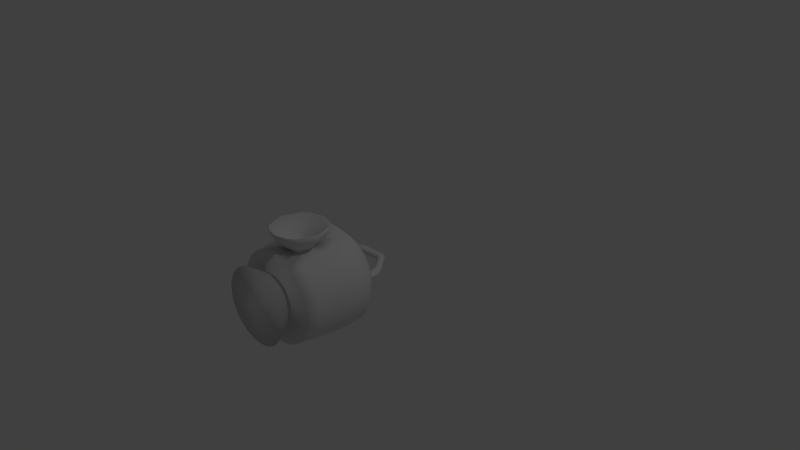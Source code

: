 # Source: Lamp.blend  (saved by Blender 2.73.0; exported with 4.5.12 LTS)
import bpy
from mathutils import Matrix  # noqa: F401  (used for matrix-valued properties, if any)

bpy.ops.wm.read_factory_settings(use_empty=True)
scene = bpy.context.scene
scene.name = 'Scene'

# ---- collections
col_collection_1 = bpy.data.collections.new('Collection 1'); scene.collection.children.link(col_collection_1)

# ---- materials (node trees are filled in below, after node groups)
mat_lantern = bpy.data.materials.new('Lantern')
mat_lantern.alpha_threshold = 0.0
mat_lantern.use_transparent_shadow = False
mat_lantern.roughness = 0.5
mat_lantern.line_color = (0.0, 0.0, 0.0, 1.0)
mat_light = bpy.data.materials.new('Light')
mat_light.alpha_threshold = 0.0
mat_light.use_transparent_shadow = False
mat_light.diffuse_color = (0.7, 0.6795, 0.0, 1.0)
mat_light.roughness = 0.5
mat_light.line_color = (0.0, 0.0, 0.0, 1.0)

# ---- material node trees

# ---- world
world_world = bpy.data.worlds.new('World'); scene.world = world_world
world_world.color = (0.05088, 0.05088, 0.05088)
world_world.use_sun_shadow = False
world_world.sun_shadow_jitter_overblur = 0.0
world_world.cycles.sampling_method = 'MANUAL'
world_world.cycles.sample_map_resolution = 256

# ---- cameras
cam_camera = bpy.data.cameras.new('Camera')
cam_camera.clip_end = 100.0
cam_camera.lens = 35.0
cam_camera.sensor_width = 32.0
cam_camera.sensor_height = 18.0
cam_camera.ortho_scale = 7.314
cam_camera.dof.focus_distance = 0.0
cam_camera.dof.aperture_fstop = 128.0

# ---- lights
light_lamp = bpy.data.lights.new('Lamp', 'POINT')
light_lamp.transmission_factor = 0.0
light_lamp.cutoff_distance = 30.0
light_lamp.energy = 100.0
light_lamp.shadow_buffer_clip_start = 1.001
light_lamp.shadow_soft_size = 0.1
light_lamp.shadow_maximum_resolution = 0.006
light_lamp.use_absolute_resolution = True
light_lamp.cycles.use_multiple_importance_sampling = False

# ---- meshes
me_cylinder_001 = bpy.data.meshes.new('Cylinder.001')
me_cylinder_001.from_pydata([(1.292e-06, -2.603, 1.014), (1.423e-06, -1.083, 1.103), (-0.1978, -2.603, 0.9944), (-0.2151, -1.083, 1.082), (-0.388, -2.603, 0.9367), (-0.422, -1.083, 1.019), (-0.5633, -2.603, 0.8431), (-0.6126, -1.083, 0.9169), (-0.717, -2.603, 0.717), (-0.7798, -1.083, 0.7798), (-0.843, -2.603, 0.5633), (-0.9169, -1.083, 0.6126), (-0.9367, -2.603, 0.388), (-1.019, -1.083, 0.422), (-0.9944, -2.603, 0.1978), (-1.082, -1.083, 0.2151), (-1.014, -2.603, 1.476e-06), (-1.103, -1.083, 2.553e-06), (-0.9944, -2.603, -0.1978), (-1.082, -1.083, -0.2151), (-0.9367, -2.603, -0.388), (-1.019, -1.083, -0.422), (-0.8431, -2.603, -0.5633), (-0.9169, -1.083, -0.6126), (-0.717, -2.603, -0.717), (-0.7798, -1.083, -0.7797), (-0.5633, -2.603, -0.843), (-0.6126, -1.083, -0.9169), (-0.388, -2.603, -0.9367), (-0.422, -1.083, -1.019), (-0.1978, -2.603, -0.9944), (-0.2151, -1.083, -1.082), (-9.722e-07, -2.603, -1.014), (-1.039e-06, -1.083, -1.103), (0.1978, -2.603, -0.9944), (0.2151, -1.083, -1.082), (0.388, -2.603, -0.9367), (0.422, -1.083, -1.019), (0.5633, -2.603, -0.8431), (0.6126, -1.083, -0.9169), (0.717, -2.603, -0.717), (0.7798, -1.083, -0.7798), (0.8431, -2.603, -0.5633), (0.9169, -1.083, -0.6126), (0.9367, -2.603, -0.388), (1.019, -1.083, -0.422), (0.9944, -2.603, -0.1978), (1.082, -1.083, -0.2151), (1.014, -2.603, -2.165e-07), (1.103, -1.083, 7.123e-07), (0.9944, -2.603, 0.1978), (1.082, -1.083, 0.2151), (0.9367, -2.603, 0.388), (1.019, -1.083, 0.422), (0.8431, -2.603, 0.5633), (0.9169, -1.083, 0.6126), (0.717, -2.603, 0.717), (0.7798, -1.083, 0.7798), (0.5633, -2.603, 0.8431), (0.6126, -1.083, 0.9169), (0.388, -2.603, 0.9367), (0.422, -1.083, 1.019), (0.1978, -2.603, 0.9944), (0.2151, -1.083, 1.082), (1.146e-06, -2.233, 0.9591), (-0.1475, -2.195, 0.9444), (-0.2229, -2.133, 0.9143), (-0.5837, -2.299, 0.8215), (-0.7429, -2.299, 0.7429), (-0.8736, -2.299, 0.5837), (-0.9707, -2.299, 0.4021), (-1.03, -2.299, 0.205), (-1.051, -2.299, 1.719e-06), (-1.03, -2.299, -0.205), (-0.9707, -2.299, -0.4021), (-0.8736, -2.299, -0.5837), (-0.7429, -2.299, -0.7429), (-0.5837, -2.299, -0.8736), (-0.4021, -2.299, -0.9707), (-0.205, -2.299, -1.03), (-9.96e-07, -2.299, -1.051), (0.205, -2.299, -1.03), (0.4021, -2.299, -0.9707), (0.5837, -2.299, -0.8736), (0.7429, -2.299, -0.7429), (0.8736, -2.299, -0.5837), (0.9707, -2.299, -0.4021), (1.03, -2.299, -0.205), (1.051, -2.299, -3.424e-08), (1.03, -2.299, 0.205), (0.9707, -2.299, 0.4021), (0.8736, -2.299, 0.5837), (0.7429, -2.299, 0.7429), (0.5837, -2.299, 0.8215), (0.2229, -2.133, 0.9143), (0.1475, -2.195, 0.9444), (1.226e-06, -1.565, 1.026), (-0.1548, -1.602, 1.002), (-0.2329, -1.724, 0.9569), (-0.6298, -1.549, 0.8905), (-0.8016, -1.549, 0.8016), (-0.9426, -1.549, 0.6298), (-1.047, -1.549, 0.4338), (-1.112, -1.549, 0.2212), (-1.134, -1.549, 2.288e-06), (-1.112, -1.549, -0.2212), (-1.047, -1.549, -0.4338), (-0.9426, -1.549, -0.6298), (-0.8016, -1.549, -0.8016), (-0.6298, -1.549, -0.9426), (-0.4338, -1.549, -1.047), (-0.2212, -1.549, -1.112), (-1.065e-06, -1.549, -1.134), (0.2212, -1.549, -1.112), (0.4338, -1.549, -1.047), (0.6298, -1.549, -0.9426), (0.8016, -1.549, -0.8016), (0.9426, -1.549, -0.6298), (1.047, -1.549, -0.4338), (1.112, -1.549, -0.2212), (1.134, -1.549, 3.959e-07), (1.112, -1.549, 0.2212), (1.047, -1.549, 0.4338), (0.9426, -1.549, 0.6298), (0.8016, -1.549, 0.8016), (0.6298, -1.549, 0.8905), (0.2329, -1.724, 0.9569), (0.1548, -1.602, 1.002), (-0.3236, -2.226, 1.075), (-0.2142, -2.316, 1.075), (-0.3079, -1.925, 0.9523), (-0.6127, -1.924, 0.8606), (-0.7798, -1.924, 0.7755), (-0.917, -1.924, 0.6084), (-1.019, -1.924, 0.4177), (-1.082, -1.924, 0.2108), (-1.103, -1.924, -0.004334), (-1.082, -1.924, -0.2195), (-1.019, -1.924, -0.4264), (-0.917, -1.924, -0.617), (-0.7798, -1.924, -0.7842), (-0.6127, -1.924, -0.9213), (-0.422, -1.924, -1.023), (-0.2152, -1.924, -1.086), (-1.043e-06, -1.924, -1.107), (0.2152, -1.924, -1.086), (0.422, -1.924, -1.023), (0.6127, -1.924, -0.9213), (0.7798, -1.924, -0.7842), (0.917, -1.924, -0.617), (1.019, -1.924, -0.4264), (1.082, -1.924, -0.2195), (1.103, -1.924, -0.004336), (1.082, -1.924, 0.2108), (1.019, -1.924, 0.4177), (0.917, -1.924, 0.6084), (0.7798, -1.924, 0.7755), (0.6127, -1.924, 0.8606), (0.3079, -1.925, 0.9523), (1.509e-06, -2.371, 1.075), (0.3236, -2.226, 1.075), (0.2142, -2.316, 1.075), (1.501e-06, -1.488, 1.075), (-0.2247, -1.543, 1.075), (-0.3382, -1.632, 1.075), (0.3382, -1.632, 1.075), (0.2247, -1.543, 1.075), (-0.4469, -1.924, 1.075), (0.4469, -1.924, 1.075), (-0.3999, -2.296, 1.201), (-0.2647, -2.407, 1.201), (1.833e-06, -2.475, 1.201), (0.3999, -2.296, 1.201), (0.2647, -2.407, 1.201), (1.824e-06, -1.384, 1.201), (-0.2777, -1.452, 1.201), (-0.4179, -1.562, 1.201), (0.4179, -1.562, 1.201), (0.2777, -1.452, 1.201), (-0.5523, -1.923, 1.201), (0.5523, -1.923, 1.201), (-0.4516, -2.343, 1.366), (-0.2989, -2.469, 1.366), (2.153e-06, -2.546, 1.366), (0.4516, -2.343, 1.366), (0.2989, -2.469, 1.366), (2.142e-06, -1.314, 1.366), (-0.3136, -1.39, 1.366), (-0.4719, -1.514, 1.366), (0.4719, -1.514, 1.366), (0.3136, -1.39, 1.366), (-0.6237, -1.922, 1.366), (0.6237, -1.922, 1.366), (6.685e-07, -2.657, 0.5562), (-0.1085, -2.657, 0.5455), (-0.2129, -2.657, 0.5139), (-0.309, -2.657, 0.4625), (-0.3933, -2.657, 0.3933), (-0.4625, -2.657, 0.309), (-0.5139, -2.657, 0.2129), (-0.5455, -2.657, 0.1085), (-0.5562, -2.657, 9.669e-07), (-0.5455, -2.657, -0.1085), (-0.5139, -2.657, -0.2129), (-0.4625, -2.657, -0.309), (-0.3933, -2.657, -0.3933), (-0.309, -2.657, -0.4625), (-0.2129, -2.657, -0.5139), (-0.1085, -2.657, -0.5455), (-5.737e-07, -2.657, -0.5562), (0.1085, -2.657, -0.5455), (0.2129, -2.657, -0.5139), (0.309, -2.657, -0.4625), (0.3933, -2.657, -0.3933), (0.4625, -2.657, -0.309), (0.5139, -2.657, -0.2129), (0.5455, -2.657, -0.1085), (0.5562, -2.657, 3.858e-08), (0.5455, -2.657, 0.1085), (0.5139, -2.657, 0.2129), (0.4625, -2.657, 0.309), (0.3933, -2.657, 0.3933), (0.309, -2.657, 0.4625), (0.2129, -2.657, 0.5139), (0.1085, -2.657, 0.5455), (9.682e-07, -0.7637, 0.7875), (-0.1536, -0.7637, 0.7723), (-0.3013, -0.7637, 0.7275), (-0.4375, -0.7637, 0.6548), (-0.5568, -0.7637, 0.5568), (-0.6548, -0.7637, 0.4375), (-0.7275, -0.7637, 0.3014), (-0.7723, -0.7637, 0.1536), (-0.7875, -0.7637, 2.412e-06), (-0.7723, -0.7637, -0.1536), (-0.7275, -0.7637, -0.3013), (-0.6548, -0.7637, -0.4375), (-0.5568, -0.7637, -0.5568), (-0.4375, -0.7637, -0.6548), (-0.3014, -0.7637, -0.7275), (-0.1536, -0.7637, -0.7723), (-7.904e-07, -0.7637, -0.7875), (0.1536, -0.7637, -0.7723), (0.3013, -0.7637, -0.7275), (0.4375, -0.7637, -0.6548), (0.5568, -0.7637, -0.5568), (0.6548, -0.7637, -0.4375), (0.7275, -0.7637, -0.3013), (0.7723, -0.7637, -0.1536), (0.7875, -0.7637, 1.098e-06), (0.7723, -0.7637, 0.1536), (0.7275, -0.7637, 0.3014), (0.6548, -0.7637, 0.4375), (0.5568, -0.7637, 0.5568), (0.4375, -0.7637, 0.6548), (0.3014, -0.7637, 0.7275), (0.1536, -0.7637, 0.7723), (3.725e-07, -1.967, 0.6759), (-0.01871, -1.962, 0.6741), (-0.02826, -1.954, 0.6703), (0.02826, -1.954, 0.6703), (0.01871, -1.962, 0.6741), (3.827e-07, -1.89, 0.6844), (-0.01963, -1.895, 0.6813), (-0.02953, -1.902, 0.6756), (0.02953, -1.902, 0.6756), (0.01963, -1.895, 0.6813), (-0.03903, -1.928, 0.6751), (0.03903, -1.928, 0.6751), (1.057e-06, -3.089, 0.8453), (-0.1649, -3.089, 0.8291), (-0.3235, -3.089, 0.781), (-0.4696, -3.089, 0.7029), (-0.5977, -3.089, 0.5977), (-0.7029, -3.089, 0.4696), (-0.781, -3.089, 0.3235), (-0.8291, -3.089, 0.1649), (-0.8453, -3.089, 9.831e-07), (-0.8291, -3.089, -0.1649), (-0.781, -3.089, -0.3235), (-0.7029, -3.089, -0.4696), (-0.5977, -3.089, -0.5977), (-0.4696, -3.089, -0.7029), (-0.3235, -3.089, -0.781), (-0.1649, -3.089, -0.8291), (-8.311e-07, -3.089, -0.8453), (0.1649, -3.089, -0.8291), (0.3235, -3.089, -0.781), (0.4696, -3.089, -0.7029), (0.5977, -3.089, -0.5977), (0.7029, -3.089, -0.4696), (0.781, -3.089, -0.3235), (0.8291, -3.089, -0.1649), (0.8453, -3.089, -4.277e-07), (0.8291, -3.089, 0.1649), (0.781, -3.089, 0.3235), (0.7029, -3.089, 0.4696), (0.5977, -3.089, 0.5977), (0.4696, -3.089, 0.7029), (0.3235, -3.089, 0.781), (0.1649, -3.089, 0.8291), (-0.2855, -2.191, 1.072), (-0.1889, -2.27, 1.072), (1.425e-06, -2.319, 1.072), (0.2855, -2.191, 1.072), (0.1889, -2.27, 1.072), (1.418e-06, -1.54, 1.072), (-0.1983, -1.588, 1.072), (-0.2983, -1.667, 1.072), (0.2983, -1.667, 1.072), (0.1983, -1.588, 1.072), (-0.3943, -1.924, 1.072), (0.3943, -1.924, 1.072), (-0.05978, -1.983, 0.8222), (-0.03957, -2.0, 0.8222), (6.274e-07, -2.01, 0.8222), (0.05979, -1.983, 0.8222), (0.03957, -2.0, 0.8222), (6.26e-07, -1.847, 0.8222), (-0.04152, -1.857, 0.8222), (-0.06247, -1.873, 0.8222), (0.06247, -1.873, 0.8222), (0.04152, -1.857, 0.8222), (-0.08256, -1.927, 0.8222), (0.08257, -1.927, 0.8222), (0.5959, -1.923, 1.372), (0.4509, -1.533, 1.372), (-0.4509, -1.533, 1.372), (-0.5959, -1.923, 1.372), (2.065e-06, -2.518, 1.372), (0.2856, -2.445, 1.372), (0.2996, -1.414, 1.372), (0.4315, -2.325, 1.372), (2.055e-06, -1.341, 1.372), (-0.2996, -1.414, 1.372), (-0.2856, -2.445, 1.372), (-0.4315, -2.325, 1.372)], [], [(96, 1, 3, 97), (97, 3, 5, 98), (98, 5, 7, 99), (99, 7, 9, 100), (100, 9, 11, 101), (101, 11, 13, 102), (102, 13, 15, 103), (103, 15, 17, 104), (104, 17, 19, 105), (105, 19, 21, 106), (106, 21, 23, 107), (107, 23, 25, 108), (108, 25, 27, 109), (109, 27, 29, 110), (110, 29, 31, 111), (111, 31, 33, 112), (112, 33, 35, 113), (113, 35, 37, 114), (114, 37, 39, 115), (115, 39, 41, 116), (116, 41, 43, 117), (117, 43, 45, 118), (118, 45, 47, 119), (119, 47, 49, 120), (120, 49, 51, 121), (121, 51, 53, 122), (122, 53, 55, 123), (123, 55, 57, 124), (124, 57, 59, 125), (125, 59, 61, 126), (53, 51, 250, 251), (127, 63, 1, 96), (126, 61, 63, 127), (58, 60, 223, 222), (0, 64, 65, 2), (2, 65, 66, 4), (4, 66, 67, 6), (6, 67, 68, 8), (8, 68, 69, 10), (10, 69, 70, 12), (12, 70, 71, 14), (14, 71, 72, 16), (16, 72, 73, 18), (18, 73, 74, 20), (20, 74, 75, 22), (22, 75, 76, 24), (24, 76, 77, 26), (26, 77, 78, 28), (28, 78, 79, 30), (30, 79, 80, 32), (32, 80, 81, 34), (34, 81, 82, 36), (36, 82, 83, 38), (38, 83, 84, 40), (40, 84, 85, 42), (42, 85, 86, 44), (44, 86, 87, 46), (46, 87, 88, 48), (48, 88, 89, 50), (50, 89, 90, 52), (52, 90, 91, 54), (54, 91, 92, 56), (56, 92, 93, 58), (58, 93, 94, 60), (62, 95, 64, 0), (60, 94, 95, 62), (97, 98, 164, 163), (126, 127, 166, 165), (130, 98, 99, 131), (131, 99, 100, 132), (132, 100, 101, 133), (133, 101, 102, 134), (134, 102, 103, 135), (135, 103, 104, 136), (136, 104, 105, 137), (137, 105, 106, 138), (138, 106, 107, 139), (139, 107, 108, 140), (140, 108, 109, 141), (141, 109, 110, 142), (142, 110, 111, 143), (143, 111, 112, 144), (144, 112, 113, 145), (145, 113, 114, 146), (146, 114, 115, 147), (147, 115, 116, 148), (148, 116, 117, 149), (149, 117, 118, 150), (150, 118, 119, 151), (151, 119, 120, 152), (152, 120, 121, 153), (153, 121, 122, 154), (154, 122, 123, 155), (155, 123, 124, 156), (156, 124, 125, 157), (157, 125, 126, 158), (94, 158, 168, 160), (158, 126, 165, 168), (96, 97, 163, 162), (127, 96, 162, 166), (66, 130, 131, 67), (67, 131, 132, 68), (68, 132, 133, 69), (69, 133, 134, 70), (70, 134, 135, 71), (71, 135, 136, 72), (72, 136, 137, 73), (73, 137, 138, 74), (74, 138, 139, 75), (75, 139, 140, 76), (76, 140, 141, 77), (77, 141, 142, 78), (78, 142, 143, 79), (79, 143, 144, 80), (80, 144, 145, 81), (81, 145, 146, 82), (82, 146, 147, 83), (83, 147, 148, 84), (84, 148, 149, 85), (85, 149, 150, 86), (86, 150, 151, 87), (87, 151, 152, 88), (88, 152, 153, 89), (89, 153, 154, 90), (90, 154, 155, 91), (91, 155, 156, 92), (92, 156, 157, 93), (93, 157, 158, 94), (130, 66, 128, 167), (98, 130, 167, 164), (95, 94, 160, 161), (64, 95, 161, 159), (66, 65, 129, 128), (65, 64, 159, 129), (168, 165, 177, 180), (164, 167, 179, 176), (159, 161, 173, 171), (165, 166, 178, 177), (160, 168, 180, 172), (162, 163, 175, 174), (129, 159, 171, 170), (161, 160, 172, 173), (163, 164, 176, 175), (128, 129, 170, 169), (167, 128, 169, 179), (166, 162, 174, 178), (180, 177, 189, 192), (176, 179, 191, 188), (171, 173, 185, 183), (177, 178, 190, 189), (172, 180, 192, 184), (174, 175, 187, 186), (170, 171, 183, 182), (173, 172, 184, 185), (175, 176, 188, 187), (169, 170, 182, 181), (179, 169, 181, 191), (178, 174, 186, 190), (217, 218, 294, 293), (36, 38, 212, 211), (0, 2, 194, 193), (14, 16, 201, 200), (42, 44, 215, 214), (20, 22, 204, 203), (48, 50, 218, 217), (4, 6, 196, 195), (26, 28, 207, 206), (54, 56, 221, 220), (32, 34, 210, 209), (10, 12, 199, 198), (60, 62, 224, 223), (38, 40, 213, 212), (16, 18, 202, 201), (44, 46, 216, 215), (22, 24, 205, 204), (50, 52, 219, 218), (6, 8, 197, 196), (28, 30, 208, 207), (56, 58, 222, 221), (34, 36, 211, 210), (12, 14, 200, 199), (62, 0, 193, 224), (40, 42, 214, 213), (18, 20, 203, 202), (46, 48, 217, 216), (2, 4, 195, 194), (24, 26, 206, 205), (52, 54, 220, 219), (8, 10, 198, 197), (30, 32, 209, 208), (9, 7, 228, 229), (31, 29, 239, 240), (59, 57, 253, 254), (37, 35, 242, 243), (15, 13, 231, 232), (1, 63, 256, 225), (43, 41, 245, 246), (21, 19, 234, 235), (49, 47, 248, 249), (5, 3, 226, 227), (27, 25, 237, 238), (55, 53, 251, 252), (11, 9, 229, 230), (33, 31, 240, 241), (61, 59, 254, 255), (39, 37, 243, 244), (3, 1, 225, 226), (17, 15, 232, 233), (45, 43, 246, 247), (23, 21, 235, 236), (51, 49, 249, 250), (7, 5, 227, 228), (29, 27, 238, 239), (57, 55, 252, 253), (35, 33, 241, 242), (13, 11, 230, 231), (63, 61, 255, 256), (41, 39, 244, 245), (19, 17, 233, 234), (47, 45, 247, 248), (25, 23, 236, 237), (226, 225, 256, 255, 254, 253, 252, 251, 250, 249, 248, 247, 246, 245, 244, 243, 242, 241, 240, 239, 238, 237, 236, 235, 234, 233, 232, 231, 230, 229, 228, 227), (126, 158, 268, 265), (130, 98, 264, 267), (127, 126, 265, 266), (96, 127, 266, 262), (98, 97, 263, 264), (97, 96, 262, 263), (94, 158, 268, 260), (66, 130, 267, 259), (94, 95, 261, 260), (95, 64, 257, 261), (65, 66, 259, 258), (64, 65, 258, 257), (264, 263, 319, 320), (269, 270, 271, 272, 273, 274, 275, 276, 277, 278, 279, 280, 281, 282, 283, 284, 285, 286, 287, 288, 289, 290, 291, 292, 293, 294, 295, 296, 297, 298, 299, 300), (195, 196, 272, 271), (206, 207, 283, 282), (215, 216, 292, 291), (193, 194, 270, 269), (204, 205, 281, 280), (224, 193, 269, 300), (213, 214, 290, 289), (202, 203, 279, 278), (222, 223, 299, 298), (211, 212, 288, 287), (200, 201, 277, 276), (220, 221, 297, 296), (209, 210, 286, 285), (198, 199, 275, 274), (218, 219, 295, 294), (196, 197, 273, 272), (207, 208, 284, 283), (216, 217, 293, 292), (194, 195, 271, 270), (205, 206, 282, 281), (214, 215, 291, 290), (203, 204, 280, 279), (223, 224, 300, 299), (212, 213, 289, 288), (201, 202, 278, 277), (221, 222, 298, 297), (210, 211, 287, 286), (199, 200, 276, 275), (219, 220, 296, 295), (197, 198, 274, 273), (208, 209, 285, 284), (325, 326, 309, 312), (327, 328, 311, 308), (329, 330, 305, 303), (326, 331, 310, 309), (332, 325, 312, 304), (333, 334, 307, 306), (335, 329, 303, 302), (330, 332, 304, 305), (334, 327, 308, 307), (336, 335, 302, 301), (328, 336, 301, 311), (331, 333, 306, 310), (312, 309, 321, 324), (308, 311, 323, 320), (303, 305, 317, 315), (309, 310, 322, 321), (304, 312, 324, 316), (306, 307, 319, 318), (302, 303, 315, 314), (305, 304, 316, 317), (307, 308, 320, 319), (301, 302, 314, 313), (311, 301, 313, 323), (310, 306, 318, 322), (263, 262, 318, 319), (262, 266, 322, 318), (266, 265, 321, 322), (265, 268, 324, 321), (260, 316, 324, 268), (261, 317, 316, 260), (257, 315, 317, 261), (258, 314, 315, 257), (259, 313, 314, 258), (259, 267, 323, 313), (264, 320, 323, 267), (257, 261, 260, 268, 265, 266, 262, 263, 264, 267, 259, 258), (190, 186, 333, 331), (191, 181, 336, 328), (181, 182, 335, 336), (187, 188, 327, 334), (185, 184, 332, 330), (182, 183, 329, 335), (186, 187, 334, 333), (184, 192, 325, 332), (189, 190, 331, 326), (183, 185, 330, 329), (188, 191, 328, 327), (192, 189, 326, 325)])
me_cylinder_001.polygons.foreach_set('use_smooth', [True] * 315)
me_cylinder_001.polygons.foreach_set('material_index', [0, 0, 0, 0, 0, 0, 0, 0, 0, 0, 0, 0, 0, 0, 0, 0, 0, 0, 0, 0, 0, 0, 0, 0, 0, 0, 0, 0, 0, 0, 0, 0, 0, 0, 0, 0, 0, 0, 0, 0, 0, 0, 0, 0, 0, 0, 0, 0, 0, 0, 0, 0, 0, 0, 0, 0, 0, 0, 0, 0, 0, 0, 0, 0, 0, 0, 0, 0, 0, 0, 0, 0, 0, 0, 0, 0, 0, 0, 0, 0, 0, 0, 0, 0, 0, 0, 0, 0, 0, 0, 0, 0, 0, 0, 0, 0, 0, 0, 0, 0, 0, 0, 0, 0, 0, 0, 0, 0, 0, 0, 0, 0, 0, 0, 0, 0, 0, 0, 0, 0, 0, 0, 0, 0, 0, 0, 0, 0, 0, 0, 0, 0, 0, 0, 0, 0, 0, 0, 0, 0, 0, 0, 0, 0, 0, 0, 0, 0, 0, 0, 0, 0, 0, 0, 0, 0, 0, 0, 0, 0, 0, 0, 0, 0, 0, 0, 0, 0, 0, 0, 0, 0, 0, 0, 0, 0, 0, 0, 0, 0, 0, 0, 0, 0, 0, 0, 0, 0, 0, 0, 0, 0, 0, 0, 0, 0, 0, 0, 0, 0, 0, 0, 0, 0, 0, 0, 0, 0, 0, 0, 0, 0, 0, 0, 0, 0, 0, 0, 0, 0, 0, 0, 0, 0, 0, 0, 0, 0, 0, 0, 0, 0, 0, 0, 1, 0, 0, 0, 0, 0, 0, 0, 0, 0, 0, 0, 0, 0, 0, 0, 0, 0, 0, 0, 0, 0, 0, 0, 0, 0, 0, 0, 0, 0, 0, 0, 0, 0, 0, 0, 0, 0, 0, 0, 0, 0, 0, 0, 0, 0, 0, 0, 0, 0, 0, 0, 0, 0, 0, 0, 0, 1, 1, 1, 1, 1, 1, 1, 1, 1, 1, 1, 1, 0, 0, 0, 0, 0, 0, 0, 0, 0, 0, 0, 0])
me_cylinder_001.materials.append(mat_lantern)
me_cylinder_001.materials.append(mat_light)
me_cylinder_001.use_remesh_preserve_volume = False
me_cylinder_001.use_remesh_preserve_attributes = False
me_cylinder_001.use_mirror_vertex_groups = False
me_cylinder_001.update()
me_cylinder_002 = bpy.data.meshes.new('Cylinder.002')
me_cylinder_002.from_pydata([(3.343, 0.4378, -4.067), (3.343, 0.4378, -3.191), (3.429, 0.4293, -4.067), (3.429, 0.4293, -3.191), (3.511, 0.4044, -4.067), (3.511, 0.4044, -3.191), (3.586, 0.364, -4.067), (3.586, 0.364, -3.191), (3.653, 0.3095, -4.067), (3.653, 0.3095, -3.191), (3.707, 0.2432, -4.067), (3.707, 0.2432, -3.191), (3.748, 0.1675, -4.067), (3.748, 0.1675, -3.191), (3.773, 0.0854, -4.067), (3.773, 0.0854, -3.191), (3.781, 2.101e-07, -4.067), (3.781, 2.101e-07, -3.191), (3.773, -0.0854, -4.067), (3.773, -0.0854, -3.191), (3.748, -0.1675, -4.067), (3.748, -0.1675, -3.191), (3.707, -0.2432, -4.067), (3.707, -0.2432, -3.191), (3.653, -0.3095, -4.067), (3.653, -0.3095, -3.191), (3.586, -0.364, -4.067), (3.586, -0.364, -3.191), (3.511, -0.4044, -4.067), (3.511, -0.4044, -3.191), (3.429, -0.4293, -4.067), (3.429, -0.4293, -3.191), (3.343, -0.4378, -4.067), (3.343, -0.4378, -3.191), (3.258, -0.4293, -4.067), (3.258, -0.4293, -3.191), (3.176, -0.4044, -4.067), (3.176, -0.4044, -3.191), (3.1, -0.364, -4.067), (3.1, -0.364, -3.191), (3.034, -0.3095, -4.067), (3.034, -0.3095, -3.191), (2.979, -0.2432, -4.067), (2.979, -0.2432, -3.191), (2.939, -0.1675, -4.067), (2.939, -0.1675, -3.191), (2.914, -0.0854, -4.067), (2.914, -0.0854, -3.191), (2.905, 5.998e-07, -4.067), (2.905, 5.998e-07, -3.191), (2.914, 0.0854, -4.067), (2.914, 0.0854, -3.191), (2.939, 0.1675, -4.067), (2.939, 0.1675, -3.191), (2.979, 0.2432, -4.067), (2.979, 0.2432, -3.191), (3.034, 0.3095, -4.067), (3.034, 0.3095, -3.191), (3.1, 0.364, -4.067), (3.1, 0.364, -3.191), (3.176, 0.4044, -4.067), (3.176, 0.4044, -3.191), (3.258, 0.4293, -4.067), (3.258, 0.4293, -3.191), (3.142, 0.4378, -2.401), (3.227, 0.4293, -2.401), (3.309, 0.4044, -2.401), (3.385, 0.364, -2.401), (3.451, 0.3095, -2.401), (3.506, 0.2432, -2.401), (3.546, 0.1675, -2.401), (3.571, 0.0854, -2.401), (3.579, 2.101e-07, -2.401), (3.571, -0.0854, -2.401), (3.546, -0.1675, -2.401), (3.506, -0.2432, -2.401), (3.451, -0.3095, -2.401), (3.385, -0.364, -2.401), (3.309, -0.4044, -2.401), (3.227, -0.4293, -2.401), (3.142, -0.4378, -2.401), (3.056, -0.4293, -2.401), (2.974, -0.4044, -2.401), (2.898, -0.364, -2.401), (2.832, -0.3095, -2.401), (2.778, -0.2432, -2.401), (2.737, -0.1675, -2.401), (2.712, -0.0854, -2.401), (2.704, 5.998e-07, -2.401), (2.712, 0.0854, -2.401), (2.737, 0.1675, -2.401), (2.778, 0.2432, -2.401), (2.832, 0.3095, -2.401), (2.898, 0.364, -2.401), (2.974, 0.4044, -2.401), (3.056, 0.4293, -2.401), (2.61, 0.4378, -1.611), (2.696, 0.4293, -1.611), (2.778, 0.4044, -1.611), (2.854, 0.364, -1.611), (2.92, 0.3095, -1.611), (2.974, 0.2432, -1.611), (3.015, 0.1675, -1.611), (3.04, 0.0854, -1.611), (3.048, 2.101e-07, -1.611), (3.04, -0.0854, -1.611), (3.015, -0.1675, -1.611), (2.974, -0.2432, -1.611), (2.92, -0.3095, -1.611), (2.854, -0.364, -1.611), (2.778, -0.4044, -1.611), (2.696, -0.4293, -1.611), (2.61, -0.4378, -1.611), (2.525, -0.4293, -1.611), (2.443, -0.4044, -1.611), (2.367, -0.364, -1.611), (2.301, -0.3095, -1.611), (2.246, -0.2432, -1.611), (2.206, -0.1675, -1.611), (2.181, -0.0854, -1.611), (2.173, 5.998e-07, -1.611), (2.181, 0.0854, -1.611), (2.206, 0.1675, -1.611), (2.246, 0.2432, -1.611), (2.301, 0.3095, -1.611), (2.367, 0.364, -1.611), (2.443, 0.4044, -1.611), (2.525, 0.4293, -1.611), (1.391, 0.3609, -0.1964), (1.42, 0.354, -0.1171), (1.447, 0.3335, -0.04077), (1.473, 0.3001, 0.02955), (1.495, 0.2552, 0.09119), (1.514, 0.2005, 0.1418), (1.528, 0.1381, 0.1794), (1.536, 0.07042, 0.2025), (1.539, 2.278e-07, 0.2103), (1.536, -0.07041, 0.2025), (1.528, -0.1381, 0.1794), (1.514, -0.2005, 0.1418), (1.495, -0.2552, 0.09119), (1.473, -0.3001, 0.02955), (1.447, -0.3335, -0.04077), (1.42, -0.354, -0.1171), (1.391, -0.3609, -0.1964), (1.362, -0.354, -0.2758), (1.334, -0.3335, -0.3521), (1.309, -0.3001, -0.4224), (1.286, -0.2552, -0.484), (1.268, -0.2005, -0.5346), (1.254, -0.1381, -0.5722), (1.246, -0.07041, -0.5953), (1.243, 5.491e-07, -0.6032), (1.246, 0.07042, -0.5953), (1.254, 0.1381, -0.5722), (1.268, 0.2005, -0.5346), (1.286, 0.2552, -0.484), (1.309, 0.3001, -0.4224), (1.334, 0.3335, -0.3521), (1.362, 0.354, -0.2758), (-1.394, 0.3609, -0.1964), (-1.423, 0.354, -0.1171), (-1.451, 0.3335, -0.04077), (-1.476, 0.3001, 0.02955), (-1.499, 0.2552, 0.09119), (-1.517, 0.2005, 0.1418), (-1.531, 0.1381, 0.1794), (-1.539, 0.07042, 0.2025), (-1.542, 2.278e-07, 0.2103), (-1.539, -0.07041, 0.2025), (-1.531, -0.1381, 0.1794), (-1.517, -0.2005, 0.1418), (-1.499, -0.2552, 0.09119), (-1.476, -0.3001, 0.02955), (-1.451, -0.3335, -0.04077), (-1.423, -0.354, -0.1171), (-1.394, -0.3609, -0.1964), (-1.365, -0.354, -0.2758), (-1.337, -0.3335, -0.3521), (-1.312, -0.3001, -0.4224), (-1.289, -0.2552, -0.484), (-1.271, -0.2005, -0.5346), (-1.257, -0.1381, -0.5722), (-1.249, -0.07041, -0.5953), (-1.246, 5.491e-07, -0.6032), (-1.249, 0.07042, -0.5953), (-1.257, 0.1381, -0.5722), (-1.271, 0.2005, -0.5346), (-1.289, 0.2552, -0.484), (-1.312, 0.3001, -0.4224), (-1.337, 0.3335, -0.3521), (-1.365, 0.354, -0.2758), (-2.61, 0.3609, -1.611), (-2.695, 0.354, -1.611), (-2.776, 0.3335, -1.611), (-2.851, 0.3001, -1.611), (-2.916, 0.2552, -1.611), (-2.97, 0.2005, -1.611), (-3.01, 0.1381, -1.611), (-3.035, 0.07041, -1.611), (-3.043, -2.549e-07, -1.611), (-3.035, -0.07042, -1.611), (-3.01, -0.1381, -1.611), (-2.97, -0.2005, -1.611), (-2.916, -0.2552, -1.611), (-2.851, -0.3001, -1.611), (-2.776, -0.3335, -1.611), (-2.695, -0.354, -1.611), (-2.61, -0.3609, -1.611), (-2.526, -0.354, -1.611), (-2.445, -0.3335, -1.611), (-2.37, -0.3001, -1.611), (-2.304, -0.2552, -1.611), (-2.25, -0.2005, -1.611), (-2.21, -0.1381, -1.611), (-2.186, -0.07042, -1.611), (-2.178, 6.632e-08, -1.611), (-2.186, 0.07042, -1.611), (-2.21, 0.1381, -1.611), (-2.25, 0.2005, -1.611), (-2.304, 0.2552, -1.611), (-2.37, 0.3001, -1.611), (-2.445, 0.3335, -1.611), (-2.526, 0.354, -1.611), (-3.142, 0.3609, -2.401), (-3.226, 0.354, -2.401), (-3.307, 0.3335, -2.401), (-3.382, 0.3001, -2.401), (-3.448, 0.2552, -2.401), (-3.502, 0.2005, -2.401), (-3.542, 0.1381, -2.401), (-3.566, 0.07042, -2.401), (-3.575, -8.917e-08, -2.401), (-3.566, -0.07042, -2.401), (-3.542, -0.1381, -2.401), (-3.502, -0.2005, -2.401), (-3.448, -0.2552, -2.401), (-3.382, -0.3001, -2.401), (-3.307, -0.3335, -2.401), (-3.226, -0.354, -2.401), (-3.142, -0.3609, -2.401), (-3.057, -0.354, -2.401), (-2.976, -0.3335, -2.401), (-2.901, -0.3001, -2.401), (-2.836, -0.2552, -2.401), (-2.782, -0.2005, -2.401), (-2.742, -0.1381, -2.401), (-2.717, -0.07041, -2.401), (-2.709, 2.321e-07, -2.401), (-2.717, 0.07042, -2.401), (-2.742, 0.1381, -2.401), (-2.782, 0.2005, -2.401), (-2.836, 0.2552, -2.401), (-2.901, 0.3001, -2.401), (-2.976, 0.3335, -2.401), (-3.057, 0.354, -2.401), (-3.343, 0.3609, -3.191), (-3.428, 0.354, -3.191), (-3.509, 0.3335, -3.191), (-3.584, 0.3001, -3.191), (-3.649, 0.2552, -3.191), (-3.703, 0.2005, -3.191), (-3.743, 0.1381, -3.191), (-3.768, 0.07041, -3.191), (-3.776, -2.549e-07, -3.191), (-3.768, -0.07042, -3.191), (-3.743, -0.1381, -3.191), (-3.703, -0.2005, -3.191), (-3.649, -0.2552, -3.191), (-3.584, -0.3001, -3.191), (-3.509, -0.3335, -3.191), (-3.428, -0.354, -3.191), (-3.343, -0.3609, -3.191), (-3.259, -0.354, -3.191), (-3.178, -0.3335, -3.191), (-3.103, -0.3001, -3.191), (-3.037, -0.2552, -3.191), (-2.983, -0.2005, -3.191), (-2.943, -0.1381, -3.191), (-2.919, -0.07042, -3.191), (-2.91, 6.632e-08, -3.191), (-2.919, 0.07042, -3.191), (-2.943, 0.1381, -3.191), (-2.983, 0.2005, -3.191), (-3.037, 0.2552, -3.191), (-3.103, 0.3001, -3.191), (-3.178, 0.3335, -3.191), (-3.259, 0.354, -3.191), (-3.343, 0.3609, -4.067), (-3.428, 0.354, -4.067), (-3.509, 0.3335, -4.067), (-3.584, 0.3001, -4.067), (-3.649, 0.2552, -4.067), (-3.703, 0.2005, -4.067), (-3.743, 0.1381, -4.067), (-3.768, 0.07041, -4.067), (-3.776, -2.549e-07, -4.067), (-3.768, -0.07042, -4.067), (-3.743, -0.1381, -4.067), (-3.703, -0.2005, -4.067), (-3.649, -0.2552, -4.067), (-3.584, -0.3001, -4.067), (-3.509, -0.3335, -4.067), (-3.428, -0.354, -4.067), (-3.343, -0.3609, -4.067), (-3.259, -0.354, -4.067), (-3.178, -0.3335, -4.067), (-3.103, -0.3001, -4.067), (-3.037, -0.2552, -4.067), (-2.983, -0.2005, -4.067), (-2.943, -0.1381, -4.067), (-2.919, -0.07042, -4.067), (-2.91, 6.632e-08, -4.067), (-2.919, 0.07042, -4.067), (-2.943, 0.1381, -4.067), (-2.983, 0.2005, -4.067), (-3.037, 0.2552, -4.067), (-3.103, 0.3001, -4.067), (-3.178, 0.3335, -4.067), (-3.259, 0.354, -4.067)], [], [(0, 1, 3, 2), (2, 3, 5, 4), (4, 5, 7, 6), (6, 7, 9, 8), (8, 9, 11, 10), (10, 11, 13, 12), (12, 13, 15, 14), (14, 15, 17, 16), (16, 17, 19, 18), (18, 19, 21, 20), (20, 21, 23, 22), (22, 23, 25, 24), (24, 25, 27, 26), (26, 27, 29, 28), (28, 29, 31, 30), (30, 31, 33, 32), (32, 33, 35, 34), (34, 35, 37, 36), (36, 37, 39, 38), (38, 39, 41, 40), (40, 41, 43, 42), (42, 43, 45, 44), (44, 45, 47, 46), (46, 47, 49, 48), (48, 49, 51, 50), (50, 51, 53, 52), (52, 53, 55, 54), (54, 55, 57, 56), (56, 57, 59, 58), (58, 59, 61, 60), (45, 43, 85, 86), (62, 63, 1, 0), (60, 61, 63, 62), (0, 2, 4, 6, 8, 10, 12, 14, 16, 18, 20, 22, 24, 26, 28, 30, 32, 34, 36, 38, 40, 42, 44, 46, 48, 50, 52, 54, 56, 58, 60, 62), (89, 88, 120, 121), (23, 21, 74, 75), (51, 49, 88, 89), (7, 5, 66, 67), (29, 27, 77, 78), (57, 55, 91, 92), (35, 33, 80, 81), (13, 11, 69, 70), (63, 61, 94, 95), (41, 39, 83, 84), (19, 17, 72, 73), (47, 45, 86, 87), (25, 23, 75, 76), (53, 51, 89, 90), (9, 7, 67, 68), (31, 29, 78, 79), (59, 57, 92, 93), (37, 35, 81, 82), (15, 13, 70, 71), (1, 63, 95, 64), (43, 41, 84, 85), (21, 19, 73, 74), (49, 47, 87, 88), (5, 3, 65, 66), (27, 25, 76, 77), (55, 53, 90, 91), (11, 9, 68, 69), (33, 31, 79, 80), (61, 59, 93, 94), (39, 37, 82, 83), (3, 1, 64, 65), (17, 15, 71, 72), (123, 122, 154, 155), (67, 66, 98, 99), (78, 77, 109, 110), (87, 86, 118, 119), (65, 64, 96, 97), (76, 75, 107, 108), (64, 95, 127, 96), (85, 84, 116, 117), (74, 73, 105, 106), (94, 93, 125, 126), (83, 82, 114, 115), (72, 71, 103, 104), (92, 91, 123, 124), (81, 80, 112, 113), (70, 69, 101, 102), (90, 89, 121, 122), (68, 67, 99, 100), (79, 78, 110, 111), (88, 87, 119, 120), (66, 65, 97, 98), (77, 76, 108, 109), (86, 85, 117, 118), (75, 74, 106, 107), (95, 94, 126, 127), (84, 83, 115, 116), (73, 72, 104, 105), (93, 92, 124, 125), (82, 81, 113, 114), (71, 70, 102, 103), (91, 90, 122, 123), (69, 68, 100, 101), (80, 79, 111, 112), (157, 156, 188, 189), (101, 100, 132, 133), (112, 111, 143, 144), (121, 120, 152, 153), (99, 98, 130, 131), (110, 109, 141, 142), (119, 118, 150, 151), (97, 96, 128, 129), (108, 107, 139, 140), (96, 127, 159, 128), (117, 116, 148, 149), (106, 105, 137, 138), (126, 125, 157, 158), (115, 114, 146, 147), (104, 103, 135, 136), (124, 123, 155, 156), (113, 112, 144, 145), (102, 101, 133, 134), (122, 121, 153, 154), (100, 99, 131, 132), (111, 110, 142, 143), (120, 119, 151, 152), (98, 97, 129, 130), (109, 108, 140, 141), (118, 117, 149, 150), (107, 106, 138, 139), (127, 126, 158, 159), (116, 115, 147, 148), (105, 104, 136, 137), (125, 124, 156, 157), (114, 113, 145, 146), (103, 102, 134, 135), (191, 190, 222, 223), (146, 145, 177, 178), (135, 134, 166, 167), (155, 154, 186, 187), (133, 132, 164, 165), (144, 143, 175, 176), (153, 152, 184, 185), (131, 130, 162, 163), (142, 141, 173, 174), (151, 150, 182, 183), (129, 128, 160, 161), (140, 139, 171, 172), (128, 159, 191, 160), (149, 148, 180, 181), (138, 137, 169, 170), (158, 157, 189, 190), (147, 146, 178, 179), (136, 135, 167, 168), (156, 155, 187, 188), (145, 144, 176, 177), (134, 133, 165, 166), (154, 153, 185, 186), (132, 131, 163, 164), (143, 142, 174, 175), (152, 151, 183, 184), (130, 129, 161, 162), (141, 140, 172, 173), (150, 149, 181, 182), (139, 138, 170, 171), (159, 158, 190, 191), (148, 147, 179, 180), (137, 136, 168, 169), (214, 213, 245, 246), (180, 179, 211, 212), (169, 168, 200, 201), (189, 188, 220, 221), (178, 177, 209, 210), (167, 166, 198, 199), (187, 186, 218, 219), (165, 164, 196, 197), (176, 175, 207, 208), (185, 184, 216, 217), (163, 162, 194, 195), (174, 173, 205, 206), (183, 182, 214, 215), (161, 160, 192, 193), (172, 171, 203, 204), (160, 191, 223, 192), (181, 180, 212, 213), (170, 169, 201, 202), (190, 189, 221, 222), (179, 178, 210, 211), (168, 167, 199, 200), (188, 187, 219, 220), (177, 176, 208, 209), (166, 165, 197, 198), (186, 185, 217, 218), (164, 163, 195, 196), (175, 174, 206, 207), (184, 183, 215, 216), (162, 161, 193, 194), (173, 172, 204, 205), (182, 181, 213, 214), (171, 170, 202, 203), (248, 247, 279, 280), (203, 202, 234, 235), (223, 222, 254, 255), (212, 211, 243, 244), (201, 200, 232, 233), (221, 220, 252, 253), (210, 209, 241, 242), (199, 198, 230, 231), (219, 218, 250, 251), (197, 196, 228, 229), (208, 207, 239, 240), (217, 216, 248, 249), (195, 194, 226, 227), (206, 205, 237, 238), (215, 214, 246, 247), (193, 192, 224, 225), (204, 203, 235, 236), (192, 223, 255, 224), (213, 212, 244, 245), (202, 201, 233, 234), (222, 221, 253, 254), (211, 210, 242, 243), (200, 199, 231, 232), (220, 219, 251, 252), (209, 208, 240, 241), (198, 197, 229, 230), (218, 217, 249, 250), (196, 195, 227, 228), (207, 206, 238, 239), (216, 215, 247, 248), (194, 193, 225, 226), (205, 204, 236, 237), (282, 281, 313, 314), (226, 225, 257, 258), (237, 236, 268, 269), (246, 245, 277, 278), (235, 234, 266, 267), (255, 254, 286, 287), (244, 243, 275, 276), (233, 232, 264, 265), (253, 252, 284, 285), (242, 241, 273, 274), (231, 230, 262, 263), (251, 250, 282, 283), (229, 228, 260, 261), (240, 239, 271, 272), (249, 248, 280, 281), (227, 226, 258, 259), (238, 237, 269, 270), (247, 246, 278, 279), (225, 224, 256, 257), (236, 235, 267, 268), (224, 255, 287, 256), (245, 244, 276, 277), (234, 233, 265, 266), (254, 253, 285, 286), (243, 242, 274, 275), (232, 231, 263, 264), (252, 251, 283, 284), (241, 240, 272, 273), (230, 229, 261, 262), (250, 249, 281, 282), (228, 227, 259, 260), (239, 238, 270, 271), (289, 288, 319, 318, 317, 316, 315, 314, 313, 312, 311, 310, 309, 308, 307, 306, 305, 304, 303, 302, 301, 300, 299, 298, 297, 296, 295, 294, 293, 292, 291, 290), (260, 259, 291, 292), (271, 270, 302, 303), (280, 279, 311, 312), (258, 257, 289, 290), (269, 268, 300, 301), (278, 277, 309, 310), (267, 266, 298, 299), (287, 286, 318, 319), (276, 275, 307, 308), (265, 264, 296, 297), (285, 284, 316, 317), (274, 273, 305, 306), (263, 262, 294, 295), (283, 282, 314, 315), (261, 260, 292, 293), (272, 271, 303, 304), (281, 280, 312, 313), (259, 258, 290, 291), (270, 269, 301, 302), (279, 278, 310, 311), (257, 256, 288, 289), (268, 267, 299, 300), (256, 287, 319, 288), (277, 276, 308, 309), (266, 265, 297, 298), (286, 285, 317, 318), (275, 274, 306, 307), (264, 263, 295, 296), (284, 283, 315, 316), (273, 272, 304, 305), (262, 261, 293, 294)])
me_cylinder_002.polygons.foreach_set('use_smooth', [True] * 290)
me_cylinder_002.materials.append(mat_lantern)
me_cylinder_002.use_remesh_preserve_volume = False
me_cylinder_002.use_remesh_preserve_attributes = False
me_cylinder_002.use_mirror_vertex_groups = False
me_cylinder_002.update()

# ---- objects
ob_cylinder = bpy.data.objects.new('Cylinder', me_cylinder_001)
ob_cylinder_001 = bpy.data.objects.new('Cylinder.001', me_cylinder_002)
ob_lamp = bpy.data.objects.new('Lamp', light_lamp)
ob_camera = bpy.data.objects.new('Camera', cam_camera)

# ---- transforms, parenting, visibility, modifiers, constraints
ob_cylinder.location = (0.0, 0.0, 0.0)
ob_cylinder.scale = (0.5919, 0.5919, 0.5919)
ob_cylinder.lineart.crease_threshold = 0.0
ob_cylinder_001.parent = ob_cylinder
ob_cylinder_001.matrix_parent_inverse = Matrix(((1.689, 0.0, 0.0, 0.0), (0.0, 1.689, 0.0, 0.0), (0.0, 0.0, 1.689, 0.0), (0.0, 0.0, 0.0, 1.0)))
ob_cylinder_001.location = (3.394e-08, 0.0, 0.02652)
ob_cylinder_001.rotation_euler = (-1.587, -3.142, 5.107e-15)
ob_cylinder_001.scale = (0.1235, 0.1235, 0.1235)
ob_cylinder_001.lineart.crease_threshold = 0.0
ob_lamp.location = (4.076, 1.005, 5.904)
ob_lamp.rotation_euler = (0.6503, 0.05522, 1.866)
ob_lamp.lock_rotations_4d = False
ob_lamp.empty_display_type = 'ARROWS'
ob_lamp.color = (0.0, 0.0, 0.0, 0.0)
ob_lamp.lineart.crease_threshold = 0.0
ob_camera.location = (7.481, -6.508, 5.344)
ob_camera.rotation_euler = (1.109, 0.01082, 0.8149)
ob_camera.lock_rotations_4d = False
ob_camera.empty_display_type = 'ARROWS'
ob_camera.color = (0.0, 0.0, 0.0, 0.0)
ob_camera.display_type = 'WIRE'
ob_camera.lineart.crease_threshold = 0.0

# ---- collection membership
col_collection_1.objects.link(ob_cylinder)
col_collection_1.objects.link(ob_cylinder_001)
col_collection_1.objects.link(ob_lamp)
col_collection_1.objects.link(ob_camera)

# ---- scene / render settings (as saved in the file)
scene.camera = ob_camera
scene.frame_start = 1; scene.frame_end = 250; scene.frame_set(0)
scene.render.engine = 'BLENDER_EEVEE_NEXT'
scene.render.resolution_percentage = 50
scene.render.dither_intensity = 0.0
scene.cycles.use_denoising = False
scene.cycles.samples = 10
scene.cycles.sampling_pattern = 'TABULATED_SOBOL'
scene.cycles.light_sampling_threshold = 0.0
scene.cycles.use_adaptive_sampling = False
scene.cycles.use_light_tree = False
scene.cycles.blur_glossy = 0.0
scene.cycles.volume_bounces = 1
scene.cycles.pixel_filter_type = 'GAUSSIAN'
scene.cycles.sample_clamp_indirect = 0.0
scene.view_settings.view_transform = 'Standard'
bpy.context.view_layer.update()
